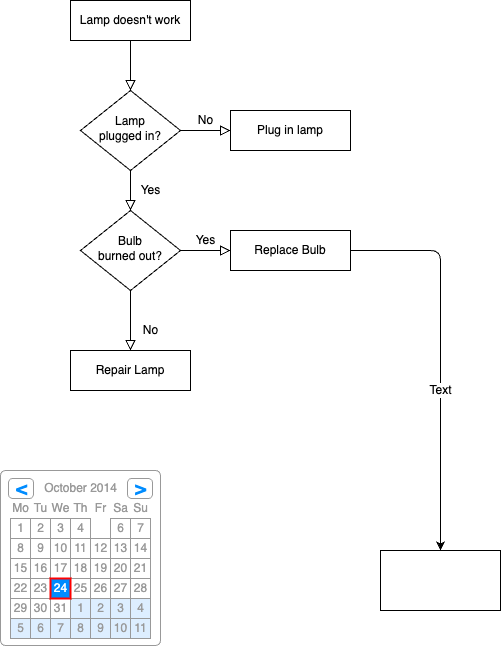

The diagram above was exported from draw.io. Its source (the exported page's mxGraphModel, read from the mxfile embedded in the PNG):
<mxGraphModel dx="1659" dy="900" grid="1" gridSize="10" guides="1" tooltips="1" connect="1" arrows="1" fold="1" page="1" pageScale="1" pageWidth="827" pageHeight="1169" background="#ffffff" math="0" shadow="0">
  <root>
    <mxCell id="WIyWlLk6GJQsqaUBKTNV-0" />
    <mxCell id="WIyWlLk6GJQsqaUBKTNV-1" parent="WIyWlLk6GJQsqaUBKTNV-0" />
    <mxCell id="WIyWlLk6GJQsqaUBKTNV-2" value="" style="rounded=0;html=1;jettySize=auto;orthogonalLoop=1;fontSize=11;endArrow=block;endFill=0;endSize=8;strokeWidth=1;shadow=0;labelBackgroundColor=none;edgeStyle=orthogonalEdgeStyle;fontColor=default;" parent="WIyWlLk6GJQsqaUBKTNV-1" source="WIyWlLk6GJQsqaUBKTNV-3" target="WIyWlLk6GJQsqaUBKTNV-6" edge="1">
      <mxGeometry relative="1" as="geometry" />
    </mxCell>
    <mxCell id="WIyWlLk6GJQsqaUBKTNV-3" value="Lamp doesn't work" style="rounded=0;whiteSpace=wrap;html=1;fontSize=12;glass=0;strokeWidth=1;shadow=0;labelBackgroundColor=none;" parent="WIyWlLk6GJQsqaUBKTNV-1" vertex="1">
      <mxGeometry x="160" y="80" width="120" height="40" as="geometry" />
    </mxCell>
    <mxCell id="WIyWlLk6GJQsqaUBKTNV-4" value="Yes" style="rounded=0;html=1;jettySize=auto;orthogonalLoop=1;fontSize=11;endArrow=block;endFill=0;endSize=8;strokeWidth=1;shadow=0;labelBackgroundColor=none;edgeStyle=orthogonalEdgeStyle;fontColor=default;" parent="WIyWlLk6GJQsqaUBKTNV-1" source="WIyWlLk6GJQsqaUBKTNV-6" target="WIyWlLk6GJQsqaUBKTNV-10" edge="1">
      <mxGeometry y="20" relative="1" as="geometry">
        <mxPoint as="offset" />
      </mxGeometry>
    </mxCell>
    <mxCell id="WIyWlLk6GJQsqaUBKTNV-5" value="No" style="edgeStyle=orthogonalEdgeStyle;rounded=0;html=1;jettySize=auto;orthogonalLoop=1;fontSize=11;endArrow=block;endFill=0;endSize=8;strokeWidth=1;shadow=0;labelBackgroundColor=none;fontColor=default;" parent="WIyWlLk6GJQsqaUBKTNV-1" source="WIyWlLk6GJQsqaUBKTNV-6" target="WIyWlLk6GJQsqaUBKTNV-7" edge="1">
      <mxGeometry y="10" relative="1" as="geometry">
        <mxPoint as="offset" />
      </mxGeometry>
    </mxCell>
    <mxCell id="WIyWlLk6GJQsqaUBKTNV-6" value="Lamp&lt;br&gt;plugged in?" style="rhombus;whiteSpace=wrap;html=1;shadow=0;fontFamily=Helvetica;fontSize=12;align=center;strokeWidth=1;spacing=6;spacingTop=-4;rounded=0;labelBackgroundColor=none;" parent="WIyWlLk6GJQsqaUBKTNV-1" vertex="1">
      <mxGeometry x="170" y="170" width="100" height="80" as="geometry" />
    </mxCell>
    <mxCell id="WIyWlLk6GJQsqaUBKTNV-7" value="Plug in lamp" style="rounded=0;whiteSpace=wrap;html=1;fontSize=12;glass=0;strokeWidth=1;shadow=0;labelBackgroundColor=none;" parent="WIyWlLk6GJQsqaUBKTNV-1" vertex="1">
      <mxGeometry x="320" y="190" width="120" height="40" as="geometry" />
    </mxCell>
    <mxCell id="WIyWlLk6GJQsqaUBKTNV-8" value="No" style="rounded=0;html=1;jettySize=auto;orthogonalLoop=1;fontSize=11;endArrow=block;endFill=0;endSize=8;strokeWidth=1;shadow=0;labelBackgroundColor=none;edgeStyle=orthogonalEdgeStyle;fontColor=default;" parent="WIyWlLk6GJQsqaUBKTNV-1" source="WIyWlLk6GJQsqaUBKTNV-10" target="WIyWlLk6GJQsqaUBKTNV-11" edge="1">
      <mxGeometry x="0.3333" y="20" relative="1" as="geometry">
        <mxPoint as="offset" />
      </mxGeometry>
    </mxCell>
    <mxCell id="WIyWlLk6GJQsqaUBKTNV-9" value="Yes" style="edgeStyle=orthogonalEdgeStyle;rounded=0;html=1;jettySize=auto;orthogonalLoop=1;fontSize=11;endArrow=block;endFill=0;endSize=8;strokeWidth=1;shadow=0;labelBackgroundColor=none;fontColor=default;" parent="WIyWlLk6GJQsqaUBKTNV-1" source="WIyWlLk6GJQsqaUBKTNV-10" target="WIyWlLk6GJQsqaUBKTNV-12" edge="1">
      <mxGeometry y="10" relative="1" as="geometry">
        <mxPoint as="offset" />
      </mxGeometry>
    </mxCell>
    <mxCell id="WIyWlLk6GJQsqaUBKTNV-10" value="Bulb&lt;br&gt;burned out?" style="rhombus;whiteSpace=wrap;html=1;shadow=0;fontFamily=Helvetica;fontSize=12;align=center;strokeWidth=1;spacing=6;spacingTop=-4;rounded=0;labelBackgroundColor=none;" parent="WIyWlLk6GJQsqaUBKTNV-1" vertex="1">
      <mxGeometry x="170" y="290" width="100" height="80" as="geometry" />
    </mxCell>
    <mxCell id="WIyWlLk6GJQsqaUBKTNV-11" value="Repair Lamp" style="rounded=0;whiteSpace=wrap;html=1;fontSize=12;glass=0;strokeWidth=1;shadow=0;labelBackgroundColor=none;" parent="WIyWlLk6GJQsqaUBKTNV-1" vertex="1">
      <mxGeometry x="160" y="430" width="120" height="40" as="geometry" />
    </mxCell>
    <mxCell id="3_ExSHK4gD6k4ujUlid--16" style="edgeStyle=orthogonalEdgeStyle;orthogonalLoop=1;jettySize=auto;html=1;exitX=1;exitY=0.5;exitDx=0;exitDy=0;" edge="1" parent="WIyWlLk6GJQsqaUBKTNV-1" source="WIyWlLk6GJQsqaUBKTNV-12" target="3_ExSHK4gD6k4ujUlid--15">
      <mxGeometry relative="1" as="geometry" />
    </mxCell>
    <mxCell id="3_ExSHK4gD6k4ujUlid--17" value="Text" style="edgeLabel;html=1;align=center;verticalAlign=middle;resizable=0;points=[];" vertex="1" connectable="0" parent="3_ExSHK4gD6k4ujUlid--16">
      <mxGeometry x="0.1755" relative="1" as="geometry">
        <mxPoint as="offset" />
      </mxGeometry>
    </mxCell>
    <mxCell id="WIyWlLk6GJQsqaUBKTNV-12" value="Replace Bulb" style="rounded=0;whiteSpace=wrap;html=1;fontSize=12;glass=0;strokeWidth=1;shadow=0;labelBackgroundColor=none;" parent="WIyWlLk6GJQsqaUBKTNV-1" vertex="1">
      <mxGeometry x="320" y="310" width="120" height="40" as="geometry" />
    </mxCell>
    <mxCell id="3_ExSHK4gD6k4ujUlid--15" value="" style="rounded=0;whiteSpace=wrap;html=1;hachureGap=4;fontFamily=Architects Daughter;fontSource=https%3A%2F%2Ffonts.googleapis.com%2Fcss%3Ffamily%3DArchitects%2BDaughter;fontSize=20;labelBackgroundColor=none;" vertex="1" parent="WIyWlLk6GJQsqaUBKTNV-1">
      <mxGeometry x="470" y="630" width="120" height="60" as="geometry" />
    </mxCell>
    <mxCell id="3_ExSHK4gD6k4ujUlid--23" value="" style="strokeWidth=1;shadow=0;dashed=0;align=center;html=1;shape=mxgraph.mockup.forms.rrect;rSize=5;strokeColor=#999999;fillColor=#ffffff;" vertex="1" parent="WIyWlLk6GJQsqaUBKTNV-1">
      <mxGeometry x="90" y="550" width="160" height="175" as="geometry" />
    </mxCell>
    <mxCell id="3_ExSHK4gD6k4ujUlid--24" value="October 2014" style="strokeWidth=1;shadow=0;dashed=0;align=center;html=1;shape=mxgraph.mockup.forms.anchor;fontColor=#999999;" vertex="1" parent="3_ExSHK4gD6k4ujUlid--23">
      <mxGeometry x="30" y="8" width="100" height="20" as="geometry" />
    </mxCell>
    <mxCell id="3_ExSHK4gD6k4ujUlid--25" value="&lt;" style="strokeWidth=1;shadow=0;dashed=0;align=center;html=1;shape=mxgraph.mockup.forms.rrect;rSize=4;strokeColor=#999999;fontColor=#008cff;fontSize=19;fontStyle=1;" vertex="1" parent="3_ExSHK4gD6k4ujUlid--23">
      <mxGeometry x="8" y="8" width="25" height="20" as="geometry" />
    </mxCell>
    <mxCell id="3_ExSHK4gD6k4ujUlid--26" value="&gt;" style="strokeWidth=1;shadow=0;dashed=0;align=center;html=1;shape=mxgraph.mockup.forms.rrect;rSize=4;strokeColor=#999999;fontColor=#008cff;fontSize=19;fontStyle=1;" vertex="1" parent="3_ExSHK4gD6k4ujUlid--23">
      <mxGeometry x="127" y="8" width="25" height="20" as="geometry" />
    </mxCell>
    <mxCell id="3_ExSHK4gD6k4ujUlid--27" value="Mo" style="strokeWidth=1;shadow=0;dashed=0;align=center;html=1;shape=mxgraph.mockup.forms.anchor;fontColor=#999999;" vertex="1" parent="3_ExSHK4gD6k4ujUlid--23">
      <mxGeometry x="10" y="28" width="20" height="20" as="geometry" />
    </mxCell>
    <mxCell id="3_ExSHK4gD6k4ujUlid--28" value="Tu" style="strokeWidth=1;shadow=0;dashed=0;align=center;html=1;shape=mxgraph.mockup.forms.anchor;fontColor=#999999;" vertex="1" parent="3_ExSHK4gD6k4ujUlid--23">
      <mxGeometry x="30" y="28" width="20" height="20" as="geometry" />
    </mxCell>
    <mxCell id="3_ExSHK4gD6k4ujUlid--29" value="We" style="strokeWidth=1;shadow=0;dashed=0;align=center;html=1;shape=mxgraph.mockup.forms.anchor;fontColor=#999999;" vertex="1" parent="3_ExSHK4gD6k4ujUlid--23">
      <mxGeometry x="50" y="28" width="20" height="20" as="geometry" />
    </mxCell>
    <mxCell id="3_ExSHK4gD6k4ujUlid--30" value="Th" style="strokeWidth=1;shadow=0;dashed=0;align=center;html=1;shape=mxgraph.mockup.forms.anchor;fontColor=#999999;" vertex="1" parent="3_ExSHK4gD6k4ujUlid--23">
      <mxGeometry x="70" y="28" width="20" height="20" as="geometry" />
    </mxCell>
    <mxCell id="3_ExSHK4gD6k4ujUlid--31" value="Fr" style="strokeWidth=1;shadow=0;dashed=0;align=center;html=1;shape=mxgraph.mockup.forms.anchor;fontColor=#999999;" vertex="1" parent="3_ExSHK4gD6k4ujUlid--23">
      <mxGeometry x="90" y="28" width="20" height="20" as="geometry" />
    </mxCell>
    <mxCell id="3_ExSHK4gD6k4ujUlid--32" value="Sa" style="strokeWidth=1;shadow=0;dashed=0;align=center;html=1;shape=mxgraph.mockup.forms.anchor;fontColor=#999999;" vertex="1" parent="3_ExSHK4gD6k4ujUlid--23">
      <mxGeometry x="110" y="28" width="20" height="20" as="geometry" />
    </mxCell>
    <mxCell id="3_ExSHK4gD6k4ujUlid--33" value="Su" style="strokeWidth=1;shadow=0;dashed=0;align=center;html=1;shape=mxgraph.mockup.forms.anchor;fontColor=#999999;" vertex="1" parent="3_ExSHK4gD6k4ujUlid--23">
      <mxGeometry x="130" y="28" width="20" height="20" as="geometry" />
    </mxCell>
    <mxCell id="3_ExSHK4gD6k4ujUlid--34" value="1" style="strokeWidth=1;shadow=0;dashed=0;align=center;html=1;shape=mxgraph.mockup.forms.rrect;rSize=0;strokeColor=#999999;fontColor=#999999;" vertex="1" parent="3_ExSHK4gD6k4ujUlid--23">
      <mxGeometry x="10" y="48" width="20" height="20" as="geometry" />
    </mxCell>
    <mxCell id="3_ExSHK4gD6k4ujUlid--35" value="2" style="strokeWidth=1;shadow=0;dashed=0;align=center;html=1;shape=mxgraph.mockup.forms.rrect;rSize=0;strokeColor=#999999;fontColor=#999999;" vertex="1" parent="3_ExSHK4gD6k4ujUlid--23">
      <mxGeometry x="30" y="48" width="20" height="20" as="geometry" />
    </mxCell>
    <mxCell id="3_ExSHK4gD6k4ujUlid--36" value="3" style="strokeWidth=1;shadow=0;dashed=0;align=center;html=1;shape=mxgraph.mockup.forms.rrect;rSize=0;strokeColor=#999999;fontColor=#999999;" vertex="1" parent="3_ExSHK4gD6k4ujUlid--23">
      <mxGeometry x="50" y="48" width="20" height="20" as="geometry" />
    </mxCell>
    <mxCell id="3_ExSHK4gD6k4ujUlid--37" value="4" style="strokeWidth=1;shadow=0;dashed=0;align=center;html=1;shape=mxgraph.mockup.forms.rrect;rSize=0;strokeColor=#999999;fontColor=#999999;" vertex="1" parent="3_ExSHK4gD6k4ujUlid--23">
      <mxGeometry x="70" y="48" width="20" height="20" as="geometry" />
    </mxCell>
    <mxCell id="3_ExSHK4gD6k4ujUlid--39" value="6" style="strokeWidth=1;shadow=0;dashed=0;align=center;html=1;shape=mxgraph.mockup.forms.rrect;rSize=0;strokeColor=#999999;fontColor=#999999;" vertex="1" parent="3_ExSHK4gD6k4ujUlid--23">
      <mxGeometry x="110" y="48" width="20" height="20" as="geometry" />
    </mxCell>
    <mxCell id="3_ExSHK4gD6k4ujUlid--40" value="7" style="strokeWidth=1;shadow=0;dashed=0;align=center;html=1;shape=mxgraph.mockup.forms.rrect;rSize=0;strokeColor=#999999;fontColor=#999999;" vertex="1" parent="3_ExSHK4gD6k4ujUlid--23">
      <mxGeometry x="130" y="48" width="20" height="20" as="geometry" />
    </mxCell>
    <mxCell id="3_ExSHK4gD6k4ujUlid--41" value="8" style="strokeWidth=1;shadow=0;dashed=0;align=center;html=1;shape=mxgraph.mockup.forms.rrect;rSize=0;strokeColor=#999999;fontColor=#999999;" vertex="1" parent="3_ExSHK4gD6k4ujUlid--23">
      <mxGeometry x="10" y="68" width="20" height="20" as="geometry" />
    </mxCell>
    <mxCell id="3_ExSHK4gD6k4ujUlid--42" value="9" style="strokeWidth=1;shadow=0;dashed=0;align=center;html=1;shape=mxgraph.mockup.forms.rrect;rSize=0;strokeColor=#999999;fontColor=#999999;" vertex="1" parent="3_ExSHK4gD6k4ujUlid--23">
      <mxGeometry x="30" y="68" width="20" height="20" as="geometry" />
    </mxCell>
    <mxCell id="3_ExSHK4gD6k4ujUlid--43" value="10" style="strokeWidth=1;shadow=0;dashed=0;align=center;html=1;shape=mxgraph.mockup.forms.rrect;rSize=0;strokeColor=#999999;fontColor=#999999;" vertex="1" parent="3_ExSHK4gD6k4ujUlid--23">
      <mxGeometry x="50" y="68" width="20" height="20" as="geometry" />
    </mxCell>
    <mxCell id="3_ExSHK4gD6k4ujUlid--44" value="11" style="strokeWidth=1;shadow=0;dashed=0;align=center;html=1;shape=mxgraph.mockup.forms.rrect;rSize=0;strokeColor=#999999;fontColor=#999999;" vertex="1" parent="3_ExSHK4gD6k4ujUlid--23">
      <mxGeometry x="70" y="68" width="20" height="20" as="geometry" />
    </mxCell>
    <mxCell id="3_ExSHK4gD6k4ujUlid--45" value="12" style="strokeWidth=1;shadow=0;dashed=0;align=center;html=1;shape=mxgraph.mockup.forms.rrect;rSize=0;strokeColor=#999999;fontColor=#999999;" vertex="1" parent="3_ExSHK4gD6k4ujUlid--23">
      <mxGeometry x="90" y="68" width="20" height="20" as="geometry" />
    </mxCell>
    <mxCell id="3_ExSHK4gD6k4ujUlid--46" value="13" style="strokeWidth=1;shadow=0;dashed=0;align=center;html=1;shape=mxgraph.mockup.forms.rrect;rSize=0;strokeColor=#999999;fontColor=#999999;" vertex="1" parent="3_ExSHK4gD6k4ujUlid--23">
      <mxGeometry x="110" y="68" width="20" height="20" as="geometry" />
    </mxCell>
    <mxCell id="3_ExSHK4gD6k4ujUlid--47" value="14" style="strokeWidth=1;shadow=0;dashed=0;align=center;html=1;shape=mxgraph.mockup.forms.rrect;rSize=0;strokeColor=#999999;fontColor=#999999;" vertex="1" parent="3_ExSHK4gD6k4ujUlid--23">
      <mxGeometry x="130" y="68" width="20" height="20" as="geometry" />
    </mxCell>
    <mxCell id="3_ExSHK4gD6k4ujUlid--48" value="15" style="strokeWidth=1;shadow=0;dashed=0;align=center;html=1;shape=mxgraph.mockup.forms.rrect;rSize=0;strokeColor=#999999;fontColor=#999999;" vertex="1" parent="3_ExSHK4gD6k4ujUlid--23">
      <mxGeometry x="10" y="88" width="20" height="20" as="geometry" />
    </mxCell>
    <mxCell id="3_ExSHK4gD6k4ujUlid--49" value="16" style="strokeWidth=1;shadow=0;dashed=0;align=center;html=1;shape=mxgraph.mockup.forms.rrect;rSize=0;strokeColor=#999999;fontColor=#999999;" vertex="1" parent="3_ExSHK4gD6k4ujUlid--23">
      <mxGeometry x="30" y="88" width="20" height="20" as="geometry" />
    </mxCell>
    <mxCell id="3_ExSHK4gD6k4ujUlid--50" value="17" style="strokeWidth=1;shadow=0;dashed=0;align=center;html=1;shape=mxgraph.mockup.forms.rrect;rSize=0;strokeColor=#999999;fontColor=#999999;" vertex="1" parent="3_ExSHK4gD6k4ujUlid--23">
      <mxGeometry x="50" y="88" width="20" height="20" as="geometry" />
    </mxCell>
    <mxCell id="3_ExSHK4gD6k4ujUlid--51" value="18" style="strokeWidth=1;shadow=0;dashed=0;align=center;html=1;shape=mxgraph.mockup.forms.rrect;rSize=0;strokeColor=#999999;fontColor=#999999;" vertex="1" parent="3_ExSHK4gD6k4ujUlid--23">
      <mxGeometry x="70" y="88" width="20" height="20" as="geometry" />
    </mxCell>
    <mxCell id="3_ExSHK4gD6k4ujUlid--52" value="19" style="strokeWidth=1;shadow=0;dashed=0;align=center;html=1;shape=mxgraph.mockup.forms.rrect;rSize=0;strokeColor=#999999;fontColor=#999999;" vertex="1" parent="3_ExSHK4gD6k4ujUlid--23">
      <mxGeometry x="90" y="88" width="20" height="20" as="geometry" />
    </mxCell>
    <mxCell id="3_ExSHK4gD6k4ujUlid--53" value="20" style="strokeWidth=1;shadow=0;dashed=0;align=center;html=1;shape=mxgraph.mockup.forms.rrect;rSize=0;strokeColor=#999999;fontColor=#999999;" vertex="1" parent="3_ExSHK4gD6k4ujUlid--23">
      <mxGeometry x="110" y="88" width="20" height="20" as="geometry" />
    </mxCell>
    <mxCell id="3_ExSHK4gD6k4ujUlid--54" value="21" style="strokeWidth=1;shadow=0;dashed=0;align=center;html=1;shape=mxgraph.mockup.forms.rrect;rSize=0;strokeColor=#999999;fontColor=#999999;" vertex="1" parent="3_ExSHK4gD6k4ujUlid--23">
      <mxGeometry x="130" y="88" width="20" height="20" as="geometry" />
    </mxCell>
    <mxCell id="3_ExSHK4gD6k4ujUlid--55" value="22" style="strokeWidth=1;shadow=0;dashed=0;align=center;html=1;shape=mxgraph.mockup.forms.rrect;rSize=0;strokeColor=#999999;fontColor=#999999;" vertex="1" parent="3_ExSHK4gD6k4ujUlid--23">
      <mxGeometry x="10" y="108" width="20" height="20" as="geometry" />
    </mxCell>
    <mxCell id="3_ExSHK4gD6k4ujUlid--56" value="23" style="strokeWidth=1;shadow=0;dashed=0;align=center;html=1;shape=mxgraph.mockup.forms.rrect;rSize=0;strokeColor=#999999;fontColor=#999999;" vertex="1" parent="3_ExSHK4gD6k4ujUlid--23">
      <mxGeometry x="30" y="108" width="20" height="20" as="geometry" />
    </mxCell>
    <mxCell id="3_ExSHK4gD6k4ujUlid--57" value="25" style="strokeWidth=1;shadow=0;dashed=0;align=center;html=1;shape=mxgraph.mockup.forms.rrect;rSize=0;strokeColor=#999999;fontColor=#999999;" vertex="1" parent="3_ExSHK4gD6k4ujUlid--23">
      <mxGeometry x="70" y="108" width="20" height="20" as="geometry" />
    </mxCell>
    <mxCell id="3_ExSHK4gD6k4ujUlid--58" value="26" style="strokeWidth=1;shadow=0;dashed=0;align=center;html=1;shape=mxgraph.mockup.forms.rrect;rSize=0;strokeColor=#999999;fontColor=#999999;" vertex="1" parent="3_ExSHK4gD6k4ujUlid--23">
      <mxGeometry x="90" y="108" width="20" height="20" as="geometry" />
    </mxCell>
    <mxCell id="3_ExSHK4gD6k4ujUlid--59" value="27" style="strokeWidth=1;shadow=0;dashed=0;align=center;html=1;shape=mxgraph.mockup.forms.rrect;rSize=0;strokeColor=#999999;fontColor=#999999;" vertex="1" parent="3_ExSHK4gD6k4ujUlid--23">
      <mxGeometry x="110" y="108" width="20" height="20" as="geometry" />
    </mxCell>
    <mxCell id="3_ExSHK4gD6k4ujUlid--60" value="28" style="strokeWidth=1;shadow=0;dashed=0;align=center;html=1;shape=mxgraph.mockup.forms.rrect;rSize=0;strokeColor=#999999;fontColor=#999999;" vertex="1" parent="3_ExSHK4gD6k4ujUlid--23">
      <mxGeometry x="130" y="108" width="20" height="20" as="geometry" />
    </mxCell>
    <mxCell id="3_ExSHK4gD6k4ujUlid--61" value="29" style="strokeWidth=1;shadow=0;dashed=0;align=center;html=1;shape=mxgraph.mockup.forms.rrect;rSize=0;strokeColor=#999999;fontColor=#999999;" vertex="1" parent="3_ExSHK4gD6k4ujUlid--23">
      <mxGeometry x="10" y="128" width="20" height="20" as="geometry" />
    </mxCell>
    <mxCell id="3_ExSHK4gD6k4ujUlid--62" value="30" style="strokeWidth=1;shadow=0;dashed=0;align=center;html=1;shape=mxgraph.mockup.forms.rrect;rSize=0;strokeColor=#999999;fontColor=#999999;" vertex="1" parent="3_ExSHK4gD6k4ujUlid--23">
      <mxGeometry x="30" y="128" width="20" height="20" as="geometry" />
    </mxCell>
    <mxCell id="3_ExSHK4gD6k4ujUlid--63" value="31" style="strokeWidth=1;shadow=0;dashed=0;align=center;html=1;shape=mxgraph.mockup.forms.rrect;rSize=0;strokeColor=#999999;fontColor=#999999;" vertex="1" parent="3_ExSHK4gD6k4ujUlid--23">
      <mxGeometry x="50" y="128" width="20" height="20" as="geometry" />
    </mxCell>
    <mxCell id="3_ExSHK4gD6k4ujUlid--64" value="1" style="strokeWidth=1;shadow=0;dashed=0;align=center;html=1;shape=mxgraph.mockup.forms.rrect;rSize=0;strokeColor=#999999;fontColor=#999999;fillColor=#ddeeff;" vertex="1" parent="3_ExSHK4gD6k4ujUlid--23">
      <mxGeometry x="70" y="128" width="20" height="20" as="geometry" />
    </mxCell>
    <mxCell id="3_ExSHK4gD6k4ujUlid--65" value="2" style="strokeWidth=1;shadow=0;dashed=0;align=center;html=1;shape=mxgraph.mockup.forms.rrect;rSize=0;strokeColor=#999999;fontColor=#999999;fillColor=#ddeeff;" vertex="1" parent="3_ExSHK4gD6k4ujUlid--23">
      <mxGeometry x="90" y="128" width="20" height="20" as="geometry" />
    </mxCell>
    <mxCell id="3_ExSHK4gD6k4ujUlid--66" value="3" style="strokeWidth=1;shadow=0;dashed=0;align=center;html=1;shape=mxgraph.mockup.forms.rrect;rSize=0;strokeColor=#999999;fontColor=#999999;fillColor=#ddeeff;" vertex="1" parent="3_ExSHK4gD6k4ujUlid--23">
      <mxGeometry x="110" y="128" width="20" height="20" as="geometry" />
    </mxCell>
    <mxCell id="3_ExSHK4gD6k4ujUlid--67" value="4" style="strokeWidth=1;shadow=0;dashed=0;align=center;html=1;shape=mxgraph.mockup.forms.rrect;rSize=0;strokeColor=#999999;fontColor=#999999;fillColor=#ddeeff;" vertex="1" parent="3_ExSHK4gD6k4ujUlid--23">
      <mxGeometry x="130" y="128" width="20" height="20" as="geometry" />
    </mxCell>
    <mxCell id="3_ExSHK4gD6k4ujUlid--68" value="5" style="strokeWidth=1;shadow=0;dashed=0;align=center;html=1;shape=mxgraph.mockup.forms.rrect;rSize=0;strokeColor=#999999;fontColor=#999999;fillColor=#ddeeff;" vertex="1" parent="3_ExSHK4gD6k4ujUlid--23">
      <mxGeometry x="10" y="148" width="20" height="20" as="geometry" />
    </mxCell>
    <mxCell id="3_ExSHK4gD6k4ujUlid--69" value="6" style="strokeWidth=1;shadow=0;dashed=0;align=center;html=1;shape=mxgraph.mockup.forms.rrect;rSize=0;strokeColor=#999999;fontColor=#999999;fillColor=#ddeeff;" vertex="1" parent="3_ExSHK4gD6k4ujUlid--23">
      <mxGeometry x="30" y="148" width="20" height="20" as="geometry" />
    </mxCell>
    <mxCell id="3_ExSHK4gD6k4ujUlid--70" value="7" style="strokeWidth=1;shadow=0;dashed=0;align=center;html=1;shape=mxgraph.mockup.forms.rrect;rSize=0;strokeColor=#999999;fontColor=#999999;fillColor=#ddeeff;" vertex="1" parent="3_ExSHK4gD6k4ujUlid--23">
      <mxGeometry x="50" y="148" width="20" height="20" as="geometry" />
    </mxCell>
    <mxCell id="3_ExSHK4gD6k4ujUlid--71" value="8" style="strokeWidth=1;shadow=0;dashed=0;align=center;html=1;shape=mxgraph.mockup.forms.rrect;rSize=0;strokeColor=#999999;fontColor=#999999;fillColor=#ddeeff;" vertex="1" parent="3_ExSHK4gD6k4ujUlid--23">
      <mxGeometry x="70" y="148" width="20" height="20" as="geometry" />
    </mxCell>
    <mxCell id="3_ExSHK4gD6k4ujUlid--72" value="9" style="strokeWidth=1;shadow=0;dashed=0;align=center;html=1;shape=mxgraph.mockup.forms.rrect;rSize=0;strokeColor=#999999;fontColor=#999999;fillColor=#ddeeff;" vertex="1" parent="3_ExSHK4gD6k4ujUlid--23">
      <mxGeometry x="90" y="148" width="20" height="20" as="geometry" />
    </mxCell>
    <mxCell id="3_ExSHK4gD6k4ujUlid--73" value="10" style="strokeWidth=1;shadow=0;dashed=0;align=center;html=1;shape=mxgraph.mockup.forms.rrect;rSize=0;strokeColor=#999999;fontColor=#999999;fillColor=#ddeeff;" vertex="1" parent="3_ExSHK4gD6k4ujUlid--23">
      <mxGeometry x="110" y="148" width="20" height="20" as="geometry" />
    </mxCell>
    <mxCell id="3_ExSHK4gD6k4ujUlid--74" value="11" style="strokeWidth=1;shadow=0;dashed=0;align=center;html=1;shape=mxgraph.mockup.forms.rrect;rSize=0;strokeColor=#999999;fontColor=#999999;fillColor=#ddeeff;" vertex="1" parent="3_ExSHK4gD6k4ujUlid--23">
      <mxGeometry x="130" y="148" width="20" height="20" as="geometry" />
    </mxCell>
    <mxCell id="3_ExSHK4gD6k4ujUlid--75" value="24" style="strokeWidth=1;shadow=0;dashed=0;align=center;html=1;shape=mxgraph.mockup.forms.rrect;rSize=0;strokeColor=#ff0000;fontColor=#ffffff;strokeWidth=2;fillColor=#008cff;" vertex="1" parent="3_ExSHK4gD6k4ujUlid--23">
      <mxGeometry x="50" y="108" width="20" height="20" as="geometry" />
    </mxCell>
  </root>
</mxGraphModel>